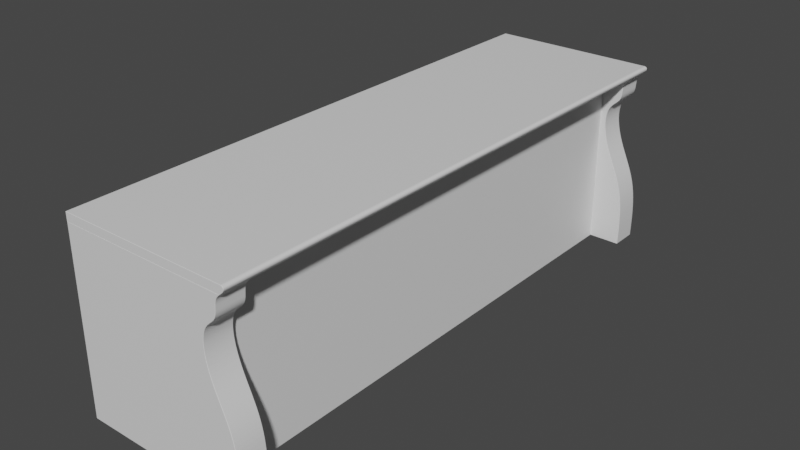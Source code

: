 # Source: cashierdeskER.blend  (saved by Blender 2.90.8; exported with 4.5.12 LTS)
import bpy
from mathutils import Matrix  # noqa: F401  (used for matrix-valued properties, if any)

bpy.ops.wm.read_factory_settings(use_empty=True)
scene = bpy.context.scene
scene.name = 'Scene'

# ---- collections
col_collection = bpy.data.collections.new('Collection'); scene.collection.children.link(col_collection)

# ---- materials (node trees are filled in below, after node groups)
mat_sidewood = bpy.data.materials.new('SideWood')
mat_sidewood.use_transparent_shadow = False
mat_tapletop = bpy.data.materials.new('TapleTop')
mat_tapletop.use_transparent_shadow = False
mat_frontwood = bpy.data.materials.new('FrontWood')
mat_frontwood.use_transparent_shadow = False

# ---- material node trees
mat_sidewood.use_nodes = True; mat_sidewood.node_tree.nodes.clear()
_N = mat_sidewood.node_tree.nodes; _L = mat_sidewood.node_tree.links
n0 = _N.new('ShaderNodeBsdfPrincipled'); n0.name = 'Principled BSDF'; n0.location = (10, 300)
n0.distribution = 'GGX'
n0.subsurface_method = 'BURLEY'
n0.inputs[3].default_value = 1.45
n0.inputs[27].default_value = (0.0, 0.0, 0.0, 1.0)
n0.inputs[28].default_value = 1.0
n1 = _N.new('ShaderNodeOutputMaterial'); n1.name = 'Material Output'; n1.location = (300, 300)
_L.new(n0.outputs[0], n1.inputs[0])
n1.is_active_output = True
mat_tapletop.use_nodes = True; mat_tapletop.node_tree.nodes.clear()
_N = mat_tapletop.node_tree.nodes; _L = mat_tapletop.node_tree.links
n0 = _N.new('ShaderNodeBsdfPrincipled'); n0.name = 'Principled BSDF'; n0.location = (10, 300)
n0.distribution = 'GGX'
n0.subsurface_method = 'BURLEY'
n0.inputs[3].default_value = 1.45
n0.inputs[27].default_value = (0.0, 0.0, 0.0, 1.0)
n0.inputs[28].default_value = 1.0
n1 = _N.new('ShaderNodeOutputMaterial'); n1.name = 'Material Output'; n1.location = (300, 300)
_L.new(n0.outputs[0], n1.inputs[0])
n1.is_active_output = True
mat_frontwood.use_nodes = True; mat_frontwood.node_tree.nodes.clear()
_N = mat_frontwood.node_tree.nodes; _L = mat_frontwood.node_tree.links
n0 = _N.new('ShaderNodeBsdfPrincipled'); n0.name = 'Principled BSDF'; n0.location = (10, 300)
n0.distribution = 'GGX'
n0.subsurface_method = 'BURLEY'
n0.inputs[3].default_value = 1.45
n0.inputs[27].default_value = (0.0, 0.0, 0.0, 1.0)
n0.inputs[28].default_value = 1.0
n1 = _N.new('ShaderNodeOutputMaterial'); n1.name = 'Material Output'; n1.location = (300, 300)
_L.new(n0.outputs[0], n1.inputs[0])
n1.is_active_output = True

# ---- world
world_world = bpy.data.worlds.new('World'); scene.world = world_world
world_world.use_nodes = True; world_world.node_tree.nodes.clear()
_N = world_world.node_tree.nodes; _L = world_world.node_tree.links
n0 = _N.new('ShaderNodeOutputWorld'); n0.name = 'World Output'; n0.location = (300, 300)
n1 = _N.new('ShaderNodeBackground'); n1.name = 'Background'; n1.location = (10, 300)
n1.inputs[0].default_value = (0.05088, 0.05088, 0.05088, 1.0)
_L.new(n1.outputs[0], n0.inputs[0])
n0.is_active_output = True
world_world.color = (0.05088, 0.05088, 0.05088)
world_world.use_sun_shadow = False
world_world.sun_shadow_jitter_overblur = 0.0

# ---- meshes
me_nurbspath_001 = bpy.data.meshes.new('NurbsPath.001')
me_nurbspath_001.from_pydata([(0.3011, 0.9706, 0.3171), (0.2994, 0.9706, 0.3155), (0.2977, 0.9706, 0.314), (0.296, 0.9706, 0.3124), (0.2945, 0.9706, 0.3107), (0.293, 0.9706, 0.3091), (0.2916, 0.9706, 0.3074), (0.2903, 0.9706, 0.3057), (0.2891, 0.9706, 0.3039), (0.288, 0.9706, 0.3021), (0.287, 0.9706, 0.3002), (0.2861, 0.9706, 0.2983), (0.2853, 0.9706, 0.2963), (0.2847, 0.9706, 0.2943), (0.2841, 0.9706, 0.2922), (0.2836, 0.9706, 0.2901), (0.2832, 0.9706, 0.288), (0.2828, 0.9706, 0.2857), (0.2825, 0.9706, 0.2835), (0.2823, 0.9706, 0.2812), (0.2821, 0.9706, 0.2788), (0.2819, 0.9706, 0.2764), (0.2817, 0.9706, 0.274), (0.2815, 0.9706, 0.2715), (0.2813, 0.9706, 0.269), (0.2811, 0.9706, 0.2665), (0.2809, 0.9706, 0.264), (0.2806, 0.9706, 0.2615), (0.2802, 0.9706, 0.259), (0.2798, 0.9706, 0.2565), (0.2792, 0.9706, 0.2541), (0.2785, 0.9706, 0.2516), (0.2777, 0.9706, 0.2492), (0.2768, 0.9706, 0.2469), (0.2757, 0.9706, 0.2446), (0.2745, 0.9706, 0.2424), (0.273, 0.9706, 0.2402), (0.2715, 0.9706, 0.2381), (0.2697, 0.9706, 0.236), (0.2679, 0.9706, 0.234), (0.2658, 0.9706, 0.2319), (0.2637, 0.9706, 0.2299), (0.2614, 0.9706, 0.2278), (0.259, 0.9706, 0.2257), (0.2565, 0.9706, 0.2235), (0.254, 0.9706, 0.2212), (0.2514, 0.9706, 0.2188), (0.2488, 0.9706, 0.2162), (0.2463, 0.9706, 0.2134), (0.2438, 0.9706, 0.2104), (0.2414, 0.9706, 0.2071), (0.2391, 0.9706, 0.2035), (0.2369, 0.9706, 0.1996), (0.2349, 0.9706, 0.1953), (0.2331, 0.9706, 0.1907), (0.2315, 0.9706, 0.1857), (0.2302, 0.9706, 0.1803), (0.2291, 0.9706, 0.1745), (0.2282, 0.9706, 0.1684), (0.2276, 0.9706, 0.1619), (0.2273, 0.9706, 0.1551), (0.2273, 0.9706, 0.1479), (0.2276, 0.9706, 0.1404), (0.2282, 0.9706, 0.1326), (0.2291, 0.9706, 0.1246), (0.2304, 0.9706, 0.1163), (0.2319, 0.9706, 0.1078), (0.2338, 0.9706, 0.09919), (0.2359, 0.9706, 0.09043), (0.2384, 0.9706, 0.08155), (0.2411, 0.9706, 0.07257), (0.2442, 0.9706, 0.06351), (0.2474, 0.9706, 0.05438), (0.2509, 0.9706, 0.04519), (0.2546, 0.9706, 0.03593), (0.2585, 0.9706, 0.0266), (0.2626, 0.9706, 0.01721), (0.2668, 0.9706, 0.007731), (0.271, 0.9706, -0.001841), (0.2753, 0.9706, -0.01153), (0.2796, 0.9706, -0.02135), (0.2839, 0.9706, -0.03133), (0.2881, 0.9706, -0.0415), (0.2922, 0.9706, -0.0519), (0.2961, 0.9706, -0.06259), (0.2998, 0.9706, -0.07362), (0.3032, 0.9706, -0.08509), (0.3064, 0.9706, -0.09707), (0.3093, 0.9706, -0.1097), (0.3119, 0.9706, -0.123), (0.3141, 0.9706, -0.1373), (0.3159, 0.9706, -0.1525), (0.3174, 0.9706, -0.1689), (0.3185, 0.9706, -0.1867), (0.3192, 0.9706, -0.2061), (0.3196, 0.9706, -0.2272), (0.3195, 0.9706, -0.2502), (0.3191, 0.9706, -0.2754), (0.3183, 0.9706, -0.303), (0.3019, 0.8755, 0.3186), (0.3011, 0.8755, 0.3171), (0.2994, 0.8755, 0.3155), (0.2977, 0.8755, 0.314), (0.296, 0.8755, 0.3124), (0.2945, 0.8755, 0.3107), (0.293, 0.8755, 0.3091), (0.2916, 0.8755, 0.3074), (0.2903, 0.8755, 0.3057), (0.2891, 0.8755, 0.3039), (0.288, 0.8755, 0.3021), (0.287, 0.8755, 0.3002), (0.2861, 0.8755, 0.2983), (0.2853, 0.8755, 0.2963), (0.2847, 0.8755, 0.2943), (0.2841, 0.8755, 0.2922), (0.2836, 0.8755, 0.2901), (0.2832, 0.8755, 0.288), (0.2828, 0.8755, 0.2857), (0.2825, 0.8755, 0.2835), (0.2823, 0.8755, 0.2812), (0.2821, 0.8755, 0.2788), (0.2819, 0.8755, 0.2764), (0.2817, 0.8755, 0.274), (0.2815, 0.8755, 0.2715), (0.2813, 0.8755, 0.269), (0.2811, 0.8755, 0.2665), (0.2809, 0.8755, 0.264), (0.2806, 0.8755, 0.2615), (0.2802, 0.8755, 0.259), (0.2798, 0.8755, 0.2565), (0.2792, 0.8755, 0.2541), (0.2785, 0.8755, 0.2516), (0.2777, 0.8755, 0.2492), (0.2768, 0.8755, 0.2469), (0.2757, 0.8755, 0.2446), (0.2745, 0.8755, 0.2424), (0.273, 0.8755, 0.2402), (0.2715, 0.8755, 0.2381), (0.2697, 0.8755, 0.236), (0.2679, 0.8755, 0.234), (0.2658, 0.8755, 0.2319), (0.2637, 0.8755, 0.2299), (0.2614, 0.8755, 0.2278), (0.259, 0.8755, 0.2257), (0.2565, 0.8755, 0.2235), (0.254, 0.8755, 0.2212), (0.2514, 0.8755, 0.2188), (0.2488, 0.8755, 0.2162), (0.2463, 0.8755, 0.2134), (0.2438, 0.8755, 0.2104), (0.2414, 0.8755, 0.2071), (0.2391, 0.8755, 0.2035), (0.2369, 0.8755, 0.1996), (0.2349, 0.8755, 0.1953), (0.2331, 0.8755, 0.1907), (0.2315, 0.8755, 0.1857), (0.2302, 0.8755, 0.1803), (0.2291, 0.8755, 0.1745), (0.2282, 0.8755, 0.1684), (0.2276, 0.8755, 0.1619), (0.2273, 0.8755, 0.1551), (0.2273, 0.8755, 0.1479), (0.2276, 0.8755, 0.1404), (0.2282, 0.8755, 0.1326), (0.2291, 0.8755, 0.1246), (0.2304, 0.8755, 0.1163), (0.2319, 0.8755, 0.1078), (0.2338, 0.8755, 0.09919), (0.2359, 0.8755, 0.09043), (0.2384, 0.8755, 0.08155), (0.2411, 0.8755, 0.07257), (0.2442, 0.8755, 0.06351), (0.2474, 0.8755, 0.05438), (0.2509, 0.8755, 0.04519), (0.2546, 0.8755, 0.03593), (0.2585, 0.8755, 0.0266), (0.2626, 0.8755, 0.01721), (0.2668, 0.8755, 0.007731), (0.271, 0.8755, -0.001841), (0.2753, 0.8755, -0.01153), (0.2796, 0.8755, -0.02135), (0.2839, 0.8755, -0.03133), (0.2881, 0.8755, -0.0415), (0.2922, 0.8755, -0.0519), (0.2961, 0.8755, -0.06259), (0.2998, 0.8755, -0.07362), (0.3032, 0.8755, -0.08509), (0.3064, 0.8755, -0.09707), (0.3093, 0.8755, -0.1097), (0.3119, 0.8755, -0.123), (0.3141, 0.8755, -0.1373), (0.3159, 0.8755, -0.1525), (0.3174, 0.8755, -0.1689), (0.3185, 0.8755, -0.1867), (0.3192, 0.8755, -0.2061), (0.3196, 0.8755, -0.2272), (0.3195, 0.8755, -0.2502), (0.3191, 0.8755, -0.2754), (0.3183, 0.8755, -0.303), (-0.2753, 0.9706, -0.303), (0.2986, 0.8755, 0.3171), (0.3011, -0.9706, 0.3171), (0.2994, -0.9706, 0.3155), (0.2977, -0.9706, 0.314), (0.296, -0.9706, 0.3124), (0.2945, -0.9706, 0.3107), (0.293, -0.9706, 0.3091), (0.2916, -0.9706, 0.3074), (0.2903, -0.9706, 0.3057), (0.2891, -0.9706, 0.3039), (0.288, -0.9706, 0.3021), (0.287, -0.9706, 0.3002), (0.2861, -0.9706, 0.2983), (0.2853, -0.9706, 0.2963), (0.2847, -0.9706, 0.2943), (0.2841, -0.9706, 0.2922), (0.2836, -0.9706, 0.2901), (0.2832, -0.9706, 0.288), (0.2828, -0.9706, 0.2857), (0.2825, -0.9706, 0.2835), (0.2823, -0.9706, 0.2812), (0.2821, -0.9706, 0.2788), (0.2819, -0.9706, 0.2764), (0.2817, -0.9706, 0.274), (0.2815, -0.9706, 0.2715), (0.2813, -0.9706, 0.269), (0.2811, -0.9706, 0.2665), (0.2809, -0.9706, 0.264), (0.2806, -0.9706, 0.2615), (0.2802, -0.9706, 0.259), (0.2798, -0.9706, 0.2565), (0.2792, -0.9706, 0.2541), (0.2785, -0.9706, 0.2516), (0.2777, -0.9706, 0.2492), (0.2768, -0.9706, 0.2469), (0.2757, -0.9706, 0.2446), (0.2745, -0.9706, 0.2424), (0.273, -0.9706, 0.2402), (0.2715, -0.9706, 0.2381), (0.2697, -0.9706, 0.236), (0.2679, -0.9706, 0.234), (0.2658, -0.9706, 0.2319), (0.2637, -0.9706, 0.2299), (0.2614, -0.9706, 0.2278), (0.259, -0.9706, 0.2257), (0.2565, -0.9706, 0.2235), (0.254, -0.9706, 0.2212), (0.2514, -0.9706, 0.2188), (0.2488, -0.9706, 0.2162), (0.2463, -0.9706, 0.2134), (0.2438, -0.9706, 0.2104), (0.2414, -0.9706, 0.2071), (0.2391, -0.9706, 0.2035), (0.2369, -0.9706, 0.1996), (0.2349, -0.9706, 0.1953), (0.2331, -0.9706, 0.1907), (0.2315, -0.9706, 0.1857), (0.2302, -0.9706, 0.1803), (0.2291, -0.9706, 0.1745), (0.2282, -0.9706, 0.1684), (0.2276, -0.9706, 0.1619), (0.2273, -0.9706, 0.1551), (0.2273, -0.9706, 0.1479), (0.2276, -0.9706, 0.1404), (0.2282, -0.9706, 0.1326), (0.2291, -0.9706, 0.1246), (0.2304, -0.9706, 0.1163), (0.2319, -0.9706, 0.1078), (0.2338, -0.9706, 0.09919), (0.2359, -0.9706, 0.09043), (0.2384, -0.9706, 0.08155), (0.2411, -0.9706, 0.07257), (0.2442, -0.9706, 0.06351), (0.2474, -0.9706, 0.05438), (0.2509, -0.9706, 0.04519), (0.2546, -0.9706, 0.03593), (0.2585, -0.9706, 0.0266), (0.2626, -0.9706, 0.01721), (0.2668, -0.9706, 0.007731), (0.271, -0.9706, -0.001841), (0.2753, -0.9706, -0.01153), (0.2796, -0.9706, -0.02135), (0.2839, -0.9706, -0.03133), (0.2881, -0.9706, -0.0415), (0.2922, -0.9706, -0.0519), (0.2961, -0.9706, -0.06259), (0.2998, -0.9706, -0.07362), (0.3032, -0.9706, -0.08509), (0.3064, -0.9706, -0.09707), (0.3093, -0.9706, -0.1097), (0.3119, -0.9706, -0.123), (0.3141, -0.9706, -0.1373), (0.3159, -0.9706, -0.1525), (0.3174, -0.9706, -0.1689), (0.3185, -0.9706, -0.1867), (0.3192, -0.9706, -0.2061), (0.3196, -0.9706, -0.2272), (0.3195, -0.9706, -0.2502), (0.3191, -0.9706, -0.2754), (0.3183, -0.9706, -0.303), (0.3019, -0.8755, 0.3186), (0.3011, -0.8755, 0.3171), (0.2994, -0.8755, 0.3155), (0.2977, -0.8755, 0.314), (0.296, -0.8755, 0.3124), (0.2945, -0.8755, 0.3107), (0.293, -0.8755, 0.3091), (0.2916, -0.8755, 0.3074), (0.2903, -0.8755, 0.3057), (0.2891, -0.8755, 0.3039), (0.288, -0.8755, 0.3021), (0.287, -0.8755, 0.3002), (0.2861, -0.8755, 0.2983), (0.2853, -0.8755, 0.2963), (0.2847, -0.8755, 0.2943), (0.2841, -0.8755, 0.2922), (0.2836, -0.8755, 0.2901), (0.2832, -0.8755, 0.288), (0.2828, -0.8755, 0.2857), (0.2825, -0.8755, 0.2835), (0.2823, -0.8755, 0.2812), (0.2821, -0.8755, 0.2788), (0.2819, -0.8755, 0.2764), (0.2817, -0.8755, 0.274), (0.2815, -0.8755, 0.2715), (0.2813, -0.8755, 0.269), (0.2811, -0.8755, 0.2665), (0.2809, -0.8755, 0.264), (0.2806, -0.8755, 0.2615), (0.2802, -0.8755, 0.259), (0.2798, -0.8755, 0.2565), (0.2792, -0.8755, 0.2541), (0.2785, -0.8755, 0.2516), (0.2777, -0.8755, 0.2492), (0.2768, -0.8755, 0.2469), (0.2757, -0.8755, 0.2446), (0.2745, -0.8755, 0.2424), (0.273, -0.8755, 0.2402), (0.2715, -0.8755, 0.2381), (0.2697, -0.8755, 0.236), (0.2679, -0.8755, 0.234), (0.2658, -0.8755, 0.2319), (0.2637, -0.8755, 0.2299), (0.2614, -0.8755, 0.2278), (0.259, -0.8755, 0.2257), (0.2565, -0.8755, 0.2235), (0.254, -0.8755, 0.2212), (0.2514, -0.8755, 0.2188), (0.2488, -0.8755, 0.2162), (0.2463, -0.8755, 0.2134), (0.2438, -0.8755, 0.2104), (0.2414, -0.8755, 0.2071), (0.2391, -0.8755, 0.2035), (0.2369, -0.8755, 0.1996), (0.2349, -0.8755, 0.1953), (0.2331, -0.8755, 0.1907), (0.2315, -0.8755, 0.1857), (0.2302, -0.8755, 0.1803), (0.2291, -0.8755, 0.1745), (0.2282, -0.8755, 0.1684), (0.2276, -0.8755, 0.1619), (0.2273, -0.8755, 0.1551), (0.2273, -0.8755, 0.1479), (0.2276, -0.8755, 0.1404), (0.2282, -0.8755, 0.1326), (0.2291, -0.8755, 0.1246), (0.2304, -0.8755, 0.1163), (0.2319, -0.8755, 0.1078), (0.2338, -0.8755, 0.09919), (0.2359, -0.8755, 0.09043), (0.2384, -0.8755, 0.08155), (0.2411, -0.8755, 0.07257), (0.2442, -0.8755, 0.06351), (0.2474, -0.8755, 0.05438), (0.2509, -0.8755, 0.04519), (0.2546, -0.8755, 0.03593), (0.2585, -0.8755, 0.0266), (0.2626, -0.8755, 0.01721), (0.2668, -0.8755, 0.007731), (0.271, -0.8755, -0.001841), (0.2753, -0.8755, -0.01153), (0.2796, -0.8755, -0.02135), (0.2839, -0.8755, -0.03133), (0.2881, -0.8755, -0.0415), (0.2922, -0.8755, -0.0519), (0.2961, -0.8755, -0.06259), (0.2998, -0.8755, -0.07362), (0.3032, -0.8755, -0.08509), (0.3064, -0.8755, -0.09707), (0.3093, -0.8755, -0.1097), (0.3119, -0.8755, -0.123), (0.3141, -0.8755, -0.1373), (0.3159, -0.8755, -0.1525), (0.3174, -0.8755, -0.1689), (0.3185, -0.8755, -0.1867), (0.3192, -0.8755, -0.2061), (0.3196, -0.8755, -0.2272), (0.3195, -0.8755, -0.2502), (0.3191, -0.8755, -0.2754), (0.3183, -0.8755, -0.303), (-0.2753, -0.9706, -0.303), (0.2986, -0.8755, 0.3171), (-0.2739, 0.9706, 0.3171), (-0.2739, -0.9706, 0.3171), (-0.2739, -0.8755, 0.3171), (-0.2753, -0.8755, -0.303), (-0.2753, 0.8755, -0.303), (-0.2739, 0.8755, 0.3171)], [], [(57, 157, 158, 58), (6, 106, 107, 7), (58, 158, 159, 59), (7, 107, 108, 8), (59, 159, 160, 60), (8, 108, 109, 9), (60, 160, 161, 61), (9, 109, 110, 10), (61, 161, 162, 62), (10, 110, 111, 11), (62, 162, 163, 63), (11, 111, 112, 12), (63, 163, 164, 64), (12, 112, 113, 13), (64, 164, 165, 65), (13, 113, 114, 14), (65, 165, 166, 66), (14, 114, 115, 15), (66, 166, 167, 67), (15, 115, 116, 16), (67, 167, 168, 68), (16, 116, 117, 17), (68, 168, 169, 69), (17, 117, 118, 18), (69, 169, 170, 70), (18, 118, 119, 19), (70, 170, 171, 71), (19, 119, 120, 20), (71, 171, 172, 72), (20, 120, 121, 21), (72, 172, 173, 73), (21, 121, 122, 22), (73, 173, 174, 74), (22, 122, 123, 23), (74, 174, 175, 75), (23, 123, 124, 24), (75, 175, 176, 76), (24, 124, 125, 25), (76, 176, 177, 77), (25, 125, 126, 26), (77, 177, 178, 78), (26, 126, 127, 27), (78, 178, 179, 79), (27, 127, 128, 28), (79, 179, 180, 80), (28, 128, 129, 29), (80, 180, 181, 81), (29, 129, 130, 30), (81, 181, 182, 82), (30, 130, 131, 31), (82, 182, 183, 83), (31, 131, 132, 32), (83, 183, 184, 84), (32, 132, 133, 33), (84, 184, 185, 85), (33, 133, 134, 34), (85, 185, 186, 86), (34, 134, 135, 35), (86, 186, 187, 87), (35, 135, 136, 36), (87, 187, 188, 88), (36, 136, 137, 37), (88, 188, 189, 89), (37, 137, 138, 38), (89, 189, 190, 90), (38, 138, 139, 39), (90, 190, 191, 91), (39, 139, 140, 40), (91, 191, 192, 92), (40, 140, 141, 41), (92, 192, 193, 93), (41, 141, 142, 42), (93, 193, 194, 94), (42, 142, 143, 43), (94, 194, 195, 95), (43, 143, 144, 44), (95, 195, 196, 96), (44, 144, 145, 45), (96, 196, 197, 97), (45, 145, 146, 46), (97, 197, 198, 98), (46, 146, 147, 47), (47, 147, 148, 48), (48, 148, 149, 49), (49, 149, 150, 50), (50, 150, 151, 51), (51, 151, 152, 52), (0, 100, 101, 1), (52, 152, 153, 53), (1, 101, 102, 2), (53, 153, 154, 54), (2, 102, 103, 3), (54, 154, 155, 55), (3, 103, 104, 4), (55, 155, 156, 56), (4, 104, 105, 5), (56, 156, 157, 57), (5, 105, 106, 6), (406, 198, 197, 196, 195, 194, 193, 192, 191, 190, 189, 188, 187, 186, 185, 184, 183, 182, 181, 180, 179, 178, 177, 176, 175, 174, 173, 172, 171, 170, 169, 168, 167, 166, 165, 164, 163, 162, 161, 160, 159, 158, 157, 156, 155, 154, 153, 152, 151, 150, 149, 148, 147, 146, 145, 144, 143, 142, 141, 140, 139, 138, 137, 136, 135, 134, 133, 132, 131, 130, 129, 128, 127, 126, 125, 124, 123, 122, 121, 120, 119, 118, 117, 116, 115, 114, 113, 112, 111, 110, 109, 108, 107, 106, 105, 104, 103, 102, 101, 100, 407), (100, 99, 200), (199, 402, 0, 1, 2, 3, 4, 5, 6, 7, 8, 9, 10, 11, 12, 13, 14, 15, 16, 17, 18, 19, 20, 21, 22, 23, 24, 25, 26, 27, 28, 29, 30, 31, 32, 33, 34, 35, 36, 37, 38, 39, 40, 41, 42, 43, 44, 45, 46, 47, 48, 49, 50, 51, 52, 53, 54, 55, 56, 57, 58, 59, 60, 61, 62, 63, 64, 65, 66, 67, 68, 69, 70, 71, 72, 73, 74, 75, 76, 77, 78, 79, 80, 81, 82, 83, 84, 85, 86, 87, 88, 89, 90, 91, 92, 93, 94, 95, 96, 97, 98), (258, 259, 359, 358), (207, 208, 308, 307), (259, 260, 360, 359), (208, 209, 309, 308), (260, 261, 361, 360), (209, 210, 310, 309), (261, 262, 362, 361), (210, 211, 311, 310), (262, 263, 363, 362), (211, 212, 312, 311), (263, 264, 364, 363), (212, 213, 313, 312), (264, 265, 365, 364), (213, 214, 314, 313), (265, 266, 366, 365), (214, 215, 315, 314), (266, 267, 367, 366), (215, 216, 316, 315), (267, 268, 368, 367), (216, 217, 317, 316), (268, 269, 369, 368), (217, 218, 318, 317), (269, 270, 370, 369), (218, 219, 319, 318), (270, 271, 371, 370), (219, 220, 320, 319), (271, 272, 372, 371), (220, 221, 321, 320), (272, 273, 373, 372), (221, 222, 322, 321), (273, 274, 374, 373), (222, 223, 323, 322), (274, 275, 375, 374), (223, 224, 324, 323), (275, 276, 376, 375), (224, 225, 325, 324), (276, 277, 377, 376), (225, 226, 326, 325), (277, 278, 378, 377), (226, 227, 327, 326), (278, 279, 379, 378), (227, 228, 328, 327), (279, 280, 380, 379), (228, 229, 329, 328), (280, 281, 381, 380), (229, 230, 330, 329), (281, 282, 382, 381), (230, 231, 331, 330), (282, 283, 383, 382), (231, 232, 332, 331), (283, 284, 384, 383), (232, 233, 333, 332), (284, 285, 385, 384), (233, 234, 334, 333), (285, 286, 386, 385), (234, 235, 335, 334), (286, 287, 387, 386), (235, 236, 336, 335), (287, 288, 388, 387), (236, 237, 337, 336), (288, 289, 389, 388), (237, 238, 338, 337), (289, 290, 390, 389), (238, 239, 339, 338), (290, 291, 391, 390), (239, 240, 340, 339), (291, 292, 392, 391), (240, 241, 341, 340), (292, 293, 393, 392), (241, 242, 342, 341), (293, 294, 394, 393), (242, 243, 343, 342), (294, 295, 395, 394), (243, 244, 344, 343), (295, 296, 396, 395), (244, 245, 345, 344), (296, 297, 397, 396), (245, 246, 346, 345), (297, 298, 398, 397), (246, 247, 347, 346), (298, 299, 399, 398), (247, 248, 348, 347), (248, 249, 349, 348), (249, 250, 350, 349), (250, 251, 351, 350), (251, 252, 352, 351), (252, 253, 353, 352), (201, 202, 302, 301), (253, 254, 354, 353), (202, 203, 303, 302), (254, 255, 355, 354), (203, 204, 304, 303), (255, 256, 356, 355), (204, 205, 305, 304), (256, 257, 357, 356), (205, 206, 306, 305), (257, 258, 358, 357), (206, 207, 307, 306), (406, 199, 98, 198), (301, 401, 300), (201, 403, 400, 299, 298, 297, 296, 295, 294, 293, 292, 291, 290, 289, 288, 287, 286, 285, 284, 283, 282, 281, 280, 279, 278, 277, 276, 275, 274, 273, 272, 271, 270, 269, 268, 267, 266, 265, 264, 263, 262, 261, 260, 259, 258, 257, 256, 255, 254, 253, 252, 251, 250, 249, 248, 247, 246, 245, 244, 243, 242, 241, 240, 239, 238, 237, 236, 235, 234, 233, 232, 231, 230, 229, 228, 227, 226, 225, 224, 223, 222, 221, 220, 219, 218, 217, 216, 215, 214, 213, 212, 211, 210, 209, 208, 207, 206, 205, 204, 203, 202), (406, 407, 402, 199), (400, 403, 404, 405), (299, 400, 405, 399), (405, 404, 301, 302, 303, 304, 305, 306, 307, 308, 309, 310, 311, 312, 313, 314, 315, 316, 317, 318, 319, 320, 321, 322, 323, 324, 325, 326, 327, 328, 329, 330, 331, 332, 333, 334, 335, 336, 337, 338, 339, 340, 341, 342, 343, 344, 345, 346, 347, 348, 349, 350, 351, 352, 353, 354, 355, 356, 357, 358, 359, 360, 361, 362, 363, 364, 365, 366, 367, 368, 369, 370, 371, 372, 373, 374, 375, 376, 377, 378, 379, 380, 381, 382, 383, 384, 385, 386, 387, 388, 389, 390, 391, 392, 393, 394, 395, 396, 397, 398, 399), (301, 404, 403, 201), (100, 0, 402, 407)])
_uv = me_nurbspath_001.uv_layers.new(name='UVMap')
_uv.uv.foreach_set('vector', [0.871, 0.4669, 0.8065, 0.4669, 0.8065, 0.4631, 0.871, 0.4631, 0.871, 0.5659, 0.8065, 0.5659, 0.8065, 0.5644, 0.871, 0.5644, 0.871, 0.4631, 0.8065, 0.4631, 0.8065, 0.4593, 0.871, 0.4593, 0.871, 0.5644, 0.8065, 0.5644, 0.8065, 0.563, 0.871, 0.563, 0.871, 0.4593, 0.8065, 0.4593, 0.8065, 0.4553, 0.871, 0.4553, 0.871, 0.563, 0.8065, 0.563, 0.8065, 0.5615, 0.871, 0.5615, 0.871, 0.4553, 0.8065, 0.4553, 0.8065, 0.4513, 0.871, 0.4513, 0.871, 0.5615, 0.8065, 0.5615, 0.8065, 0.5601, 0.871, 0.5601, 0.871, 0.4513, 0.8065, 0.4513, 0.8065, 0.4473, 0.871, 0.4473, 0.871, 0.5601, 0.8065, 0.5601, 0.8065, 0.5587, 0.871, 0.5587, 0.871, 0.4473, 0.8065, 0.4473, 0.8065, 0.4431, 0.871, 0.4431, 0.871, 0.5587, 0.8065, 0.5587, 0.8065, 0.5573, 0.871, 0.5573, 0.871, 0.4431, 0.8065, 0.4431, 0.8065, 0.439, 0.871, 0.439, 0.871, 0.5573, 0.8065, 0.5573, 0.8065, 0.5559, 0.871, 0.5559, 0.871, 0.439, 0.8065, 0.439, 0.8065, 0.4349, 0.871, 0.4349, 0.871, 0.5559, 0.8065, 0.5559, 0.8065, 0.5545, 0.871, 0.5545, 0.871, 0.4349, 0.8065, 0.4349, 0.8065, 0.4308, 0.871, 0.4308, 0.871, 0.5545, 0.8065, 0.5545, 0.8065, 0.5531, 0.871, 0.5531, 0.871, 0.4308, 0.8065, 0.4308, 0.8065, 0.4267, 0.871, 0.4267, 0.871, 0.5531, 0.8065, 0.5531, 0.8065, 0.5517, 0.871, 0.5517, 0.871, 0.4267, 0.8065, 0.4267, 0.8065, 0.4226, 0.871, 0.4226, 0.871, 0.5517, 0.8065, 0.5517, 0.8065, 0.5503, 0.871, 0.5503, 0.871, 0.4226, 0.8065, 0.4226, 0.8065, 0.4187, 0.871, 0.4187, 0.871, 0.5503, 0.8065, 0.5503, 0.8065, 0.549, 0.871, 0.549, 0.871, 0.4187, 0.8065, 0.4187, 0.8065, 0.4147, 0.871, 0.4147, 0.871, 0.549, 0.8065, 0.549, 0.8065, 0.5476, 0.871, 0.5476, 0.871, 0.4147, 0.8065, 0.4147, 0.8065, 0.4109, 0.871, 0.4109, 0.871, 0.5476, 0.8065, 0.5476, 0.8065, 0.5462, 0.871, 0.5462, 0.871, 0.4109, 0.8065, 0.4109, 0.8065, 0.4071, 0.871, 0.4071, 0.871, 0.5462, 0.8065, 0.5462, 0.8065, 0.5448, 0.871, 0.5448, 0.871, 0.4071, 0.8065, 0.4071, 0.8065, 0.4033, 0.871, 0.4033, 0.871, 0.5448, 0.8065, 0.5448, 0.8065, 0.5433, 0.871, 0.5433, 0.871, 0.4033, 0.8065, 0.4033, 0.8065, 0.3996, 0.871, 0.3996, 0.871, 0.5433, 0.8065, 0.5433, 0.8065, 0.5419, 0.871, 0.5419, 0.871, 0.3996, 0.8065, 0.3996, 0.8065, 0.396, 0.871, 0.396, 0.871, 0.5419, 0.8065, 0.5419, 0.8065, 0.5404, 0.871, 0.5404, 0.871, 0.396, 0.8065, 0.396, 0.8065, 0.3923, 0.871, 0.3923, 0.871, 0.5404, 0.8065, 0.5404, 0.8065, 0.539, 0.871, 0.539, 0.871, 0.3923, 0.8065, 0.3923, 0.8065, 0.3887, 0.871, 0.3887, 0.871, 0.539, 0.8065, 0.539, 0.8065, 0.5375, 0.871, 0.5375, 0.871, 0.3887, 0.8065, 0.3887, 0.8065, 0.385, 0.871, 0.385, 0.871, 0.5375, 0.8065, 0.5375, 0.8065, 0.5359, 0.871, 0.5359, 0.871, 0.385, 0.8065, 0.385, 0.8065, 0.3813, 0.871, 0.3813, 0.871, 0.5359, 0.8065, 0.5359, 0.8065, 0.5344, 0.871, 0.5344, 0.871, 0.3813, 0.8065, 0.3813, 0.8065, 0.3775, 0.871, 0.3775, 0.871, 0.5344, 0.8065, 0.5344, 0.8065, 0.5328, 0.871, 0.5328, 0.871, 0.3775, 0.8065, 0.3775, 0.8065, 0.3737, 0.871, 0.3737, 0.871, 0.5328, 0.8065, 0.5328, 0.8065, 0.5312, 0.871, 0.5312, 0.871, 0.3737, 0.8065, 0.3737, 0.8065, 0.3696, 0.871, 0.3696, 0.871, 0.5312, 0.8065, 0.5312, 0.8065, 0.5296, 0.871, 0.5296, 0.871, 0.3696, 0.8065, 0.3696, 0.8065, 0.3654, 0.871, 0.3654, 0.871, 0.5296, 0.8065, 0.5296, 0.8065, 0.528, 0.871, 0.528, 0.871, 0.3654, 0.8065, 0.3654, 0.8065, 0.361, 0.871, 0.361, 0.871, 0.528, 0.8065, 0.528, 0.8065, 0.5263, 0.871, 0.5263, 0.871, 0.361, 0.8065, 0.361, 0.8065, 0.3563, 0.871, 0.3563, 0.871, 0.5263, 0.8065, 0.5263, 0.8065, 0.5246, 0.871, 0.5246, 0.871, 0.3563, 0.8065, 0.3563, 0.8065, 0.3513, 0.871, 0.3513, 0.871, 0.5246, 0.8065, 0.5246, 0.8065, 0.5228, 0.871, 0.5228, 0.871, 0.3513, 0.8065, 0.3513, 0.8065, 0.3459, 0.871, 0.3459, 0.871, 0.5228, 0.8065, 0.5228, 0.8065, 0.5211, 0.871, 0.5211, 0.871, 0.3459, 0.8065, 0.3459, 0.8065, 0.34, 0.871, 0.34, 0.871, 0.5211, 0.8065, 0.5211, 0.8065, 0.5193, 0.871, 0.5193, 0.871, 0.34, 0.8065, 0.34, 0.8065, 0.3335, 0.871, 0.3335, 0.871, 0.5193, 0.8065, 0.5193, 0.8065, 0.5174, 0.871, 0.5174, 0.871, 0.3335, 0.8065, 0.3335, 0.8065, 0.3264, 0.871, 0.3264, 0.871, 0.5174, 0.8065, 0.5174, 0.8065, 0.5155, 0.871, 0.5155, 0.871, 0.3264, 0.8065, 0.3264, 0.8065, 0.3187, 0.871, 0.3187, 0.871, 0.5155, 0.8065, 0.5155, 0.8065, 0.5136, 0.871, 0.5136, 0.871, 0.3187, 0.8065, 0.3187, 0.8065, 0.3101, 0.871, 0.3101, 0.871, 0.5136, 0.8065, 0.5136, 0.8065, 0.5116, 0.871, 0.5116, 0.871, 0.3101, 0.8065, 0.3101, 0.8065, 0.3006, 0.871, 0.3006, 0.871, 0.5116, 0.8065, 0.5116, 0.8065, 0.5095, 0.871, 0.5095, 0.871, 0.3006, 0.8065, 0.3006, 0.8065, 0.29, 0.871, 0.29, 0.871, 0.5095, 0.8065, 0.5095, 0.8065, 0.5074, 0.871, 0.5074, 0.871, 0.29, 0.8065, 0.29, 0.8065, 0.2784, 0.871, 0.2784, 0.871, 0.5074, 0.8065, 0.5074, 0.8065, 0.5052, 0.871, 0.5052, 0.871, 0.2784, 0.8065, 0.2784, 0.8065, 0.2655, 0.871, 0.2655, 0.871, 0.5052, 0.8065, 0.5052, 0.8065, 0.5029, 0.871, 0.5029, 0.871, 0.2655, 0.8065, 0.2655, 0.8065, 0.2513, 0.871, 0.2513, 0.871, 0.5029, 0.8065, 0.5029, 0.8065, 0.5005, 0.871, 0.5005, 0.871, 0.2513, 0.8065, 0.2513, 0.8065, 0.2355, 0.871, 0.2355, 0.871, 0.5005, 0.8065, 0.5005, 0.8065, 0.498, 0.871, 0.498, 0.871, 0.498, 0.8065, 0.498, 0.8065, 0.4955, 0.871, 0.4955, 0.871, 0.4955, 0.8065, 0.4955, 0.8065, 0.4928, 0.871, 0.4928, 0.871, 0.4928, 0.8065, 0.4928, 0.8065, 0.49, 0.871, 0.49, 0.871, 0.49, 0.8065, 0.49, 0.8065, 0.4871, 0.871, 0.4871, 0.871, 0.4871, 0.8065, 0.4871, 0.8065, 0.484, 0.871, 0.484, 0.871, 0.5751, 0.8065, 0.5751, 0.8065, 0.5736, 0.871, 0.5736, 0.871, 0.484, 0.8065, 0.484, 0.8065, 0.4808, 0.871, 0.4808, 0.871, 0.5736, 0.8065, 0.5736, 0.8065, 0.572, 0.871, 0.572, 0.871, 0.4808, 0.8065, 0.4808, 0.8065, 0.4775, 0.871, 0.4775, 0.871, 0.572, 0.8065, 0.572, 0.8065, 0.5705, 0.871, 0.5705, 0.871, 0.4775, 0.8065, 0.4775, 0.8065, 0.4741, 0.871, 0.4741, 0.871, 0.5705, 0.8065, 0.5705, 0.8065, 0.5689, 0.871, 0.5689, 0.871, 0.4741, 0.8065, 0.4741, 0.8065, 0.4706, 0.871, 0.4706, 0.871, 0.5689, 0.8065, 0.5689, 0.8065, 0.5674, 0.871, 0.5674, 0.871, 0.4706, 0.8065, 0.4706, 0.8065, 0.4669, 0.871, 0.4669, 0.871, 0.5674, 0.8065, 0.5674, 0.8065, 0.5659, 0.871, 0.5659, 0.8065, 0.8498, 0.4041, 0.8498, 0.4036, 0.8308, 0.4033, 0.8136, 0.4032, 0.7978, 0.4035, 0.7833, 0.4039, 0.7701, 0.4047, 0.7579, 0.4057, 0.7466, 0.407, 0.7362, 0.4085, 0.7264, 0.4102, 0.7173, 0.4121, 0.7087, 0.4143, 0.7004, 0.4166, 0.6926, 0.4191, 0.685, 0.4218, 0.6777, 0.4246, 0.6706, 0.4274, 0.6636, 0.4303, 0.6568, 0.4332, 0.65, 0.4361, 0.6434, 0.439, 0.6368, 0.4419, 0.6304, 0.4446, 0.6239, 0.4472, 0.6175, 0.4498, 0.6112, 0.4521, 0.6049, 0.4543, 0.5986, 0.4564, 0.5924, 0.4582, 0.5863, 0.4599, 0.5802, 0.4614, 0.5742, 0.4626, 0.5683, 0.4637, 0.5625, 0.4645, 0.5568, 0.4652, 0.5513, 0.4656, 0.5459, 0.4658, 0.5408, 0.4658, 0.5359, 0.4656, 0.5312, 0.4652, 0.5268, 0.4646, 0.5226, 0.4638, 0.5186, 0.4629, 0.5149, 0.4618, 0.5115, 0.4606, 0.5083, 0.4592, 0.5054, 0.4578, 0.5027, 0.4562, 0.5002, 0.4546, 0.498, 0.4529, 0.4959, 0.4512, 0.494, 0.4494, 0.4922, 0.4477, 0.4905, 0.446, 0.489, 0.4443, 0.4875, 0.4427, 0.486, 0.4411, 0.4846, 0.4397, 0.4832, 0.4383, 0.4818, 0.437, 0.4804, 0.4358, 0.479, 0.4348, 0.4775, 0.4338, 0.476, 0.433, 0.4745, 0.4322, 0.473, 0.4316, 0.4714, 0.431, 0.4697, 0.4306, 0.4681, 0.4302, 0.4664, 0.4299, 0.4647, 0.4297, 0.463, 0.4295, 0.4612, 0.4293, 0.4595, 0.4291, 0.4578, 0.429, 0.4561, 0.4289, 0.4544, 0.4288, 0.4528, 0.4287, 0.4511, 0.4285, 0.4495, 0.4283, 0.4479, 0.4281, 0.4464, 0.4279, 0.4448, 0.4276, 0.4433, 0.4273, 0.4419, 0.4269, 0.4405, 0.4264, 0.4391, 0.4259, 0.4378, 0.4253, 0.4364, 0.4246, 0.4352, 0.4239, 0.4339, 0.4231, 0.4327, 0.4222, 0.4315, 0.4213, 0.4304, 0.4202, 0.4292, 0.4192, 0.4281, 0.4181, 0.427, 0.4169, 0.4259, 0.4157, 0.4249, 0.8055, 0.4249, 0.0, 0.8507, 0.0007134, 0.8498, 0.0007134, 0.8523, 0.0, 0.4249, 0.0009705, 8.168e-08, 0.3907, 0.0, 0.3896, 0.001061, 0.3884, 0.002136, 0.3873, 0.003227, 0.3862, 0.004339, 0.3852, 0.005473, 0.3843, 0.006631, 0.3834, 0.007818, 0.3826, 0.009033, 0.3818, 0.01028, 0.3812, 0.01156, 0.3806, 0.01287, 0.38, 0.01421, 0.3796, 0.01559, 0.3792, 0.01701, 0.3788, 0.01846, 0.3786, 0.01995, 0.3783, 0.02147, 0.3781, 0.02303, 0.378, 0.02461, 0.3778, 0.02623, 0.3777, 0.02787, 0.3776, 0.02953, 0.3775, 0.03122, 0.3773, 0.03292, 0.3772, 0.03463, 0.377, 0.03635, 0.3768, 0.03807, 0.3766, 0.03978, 0.3763, 0.04149, 0.3759, 0.04318, 0.3754, 0.04484, 0.3749, 0.04647, 0.3743, 0.04807, 0.3735, 0.04963, 0.3727, 0.05115, 0.3717, 0.05264, 0.3706, 0.05409, 0.3695, 0.05552, 0.3682, 0.05693, 0.3668, 0.05833, 0.3653, 0.05973, 0.3638, 0.06115, 0.3622, 0.0626, 0.3605, 0.0641, 0.3588, 0.06566, 0.357, 0.06732, 0.3553, 0.06909, 0.3536, 0.07101, 0.3519, 0.07309, 0.3502, 0.07535, 0.3487, 0.07782, 0.3472, 0.08052, 0.3459, 0.08345, 0.3447, 0.08662, 0.3436, 0.09005, 0.3427, 0.09373, 0.3419, 0.09767, 0.3413, 0.1019, 0.3409, 0.1063, 0.3407, 0.111, 0.3407, 0.1159, 0.3409, 0.1211, 0.3413, 0.1264, 0.3419, 0.1319, 0.3428, 0.1376, 0.3438, 0.1434, 0.3451, 0.1493, 0.3466, 0.1553, 0.3482, 0.1614, 0.3501, 0.1675, 0.3521, 0.1737, 0.3543, 0.18, 0.3567, 0.1863, 0.3592, 0.1926, 0.3619, 0.199, 0.3646, 0.2055, 0.3674, 0.212, 0.3703, 0.2185, 0.3732, 0.2252, 0.3762, 0.2319, 0.3791, 0.2387, 0.3819, 0.2457, 0.3847, 0.2528, 0.3873, 0.2601, 0.3898, 0.2677, 0.3922, 0.2756, 0.3943, 0.2838, 0.3963, 0.2924, 0.398, 0.3016, 0.3995, 0.3113, 0.4008, 0.3218, 0.4018, 0.333, 0.4025, 0.3452, 0.403, 0.3585, 0.4032, 0.3729, 0.4032, 0.3887, 0.4029, 0.406, 0.4024, 0.4249, 0.871, 0.4669, 0.871, 0.4631, 0.9355, 0.4631, 0.9355, 0.4669, 0.871, 0.5659, 0.871, 0.5644, 0.9355, 0.5644, 0.9355, 0.5659, 0.871, 0.4631, 0.871, 0.4593, 0.9355, 0.4593, 0.9355, 0.4631, 0.871, 0.5644, 0.871, 0.563, 0.9355, 0.563, 0.9355, 0.5644, 0.871, 0.4593, 0.871, 0.4553, 0.9355, 0.4553, 0.9355, 0.4593, 0.871, 0.563, 0.871, 0.5615, 0.9355, 0.5615, 0.9355, 0.563, 0.871, 0.4553, 0.871, 0.4513, 0.9355, 0.4513, 0.9355, 0.4553, 0.871, 0.5615, 0.871, 0.5601, 0.9355, 0.5601, 0.9355, 0.5615, 0.871, 0.4513, 0.871, 0.4473, 0.9355, 0.4473, 0.9355, 0.4513, 0.871, 0.5601, 0.871, 0.5587, 0.9355, 0.5587, 0.9355, 0.5601, 0.871, 0.4473, 0.871, 0.4431, 0.9355, 0.4431, 0.9355, 0.4473, 0.871, 0.5587, 0.871, 0.5573, 0.9355, 0.5573, 0.9355, 0.5587, 0.871, 0.4431, 0.871, 0.439, 0.9355, 0.439, 0.9355, 0.4431, 0.871, 0.5573, 0.871, 0.5559, 0.9355, 0.5559, 0.9355, 0.5573, 0.871, 0.439, 0.871, 0.4349, 0.9355, 0.4349, 0.9355, 0.439, 0.871, 0.5559, 0.871, 0.5545, 0.9355, 0.5545, 0.9355, 0.5559, 0.871, 0.4349, 0.871, 0.4308, 0.9355, 0.4308, 0.9355, 0.4349, 0.871, 0.5545, 0.871, 0.5531, 0.9355, 0.5531, 0.9355, 0.5545, 0.871, 0.4308, 0.871, 0.4267, 0.9355, 0.4267, 0.9355, 0.4308, 0.871, 0.5531, 0.871, 0.5517, 0.9355, 0.5517, 0.9355, 0.5531, 0.871, 0.4267, 0.871, 0.4226, 0.9355, 0.4226, 0.9355, 0.4267, 0.871, 0.5517, 0.871, 0.5503, 0.9355, 0.5503, 0.9355, 0.5517, 0.871, 0.4226, 0.871, 0.4187, 0.9355, 0.4187, 0.9355, 0.4226, 0.871, 0.5503, 0.871, 0.549, 0.9355, 0.549, 0.9355, 0.5503, 0.871, 0.4187, 0.871, 0.4147, 0.9355, 0.4147, 0.9355, 0.4187, 0.871, 0.549, 0.871, 0.5476, 0.9355, 0.5476, 0.9355, 0.549, 0.871, 0.4147, 0.871, 0.4109, 0.9355, 0.4109, 0.9355, 0.4147, 0.871, 0.5476, 0.871, 0.5462, 0.9355, 0.5462, 0.9355, 0.5476, 0.871, 0.4109, 0.871, 0.4071, 0.9355, 0.4071, 0.9355, 0.4109, 0.871, 0.5462, 0.871, 0.5448, 0.9355, 0.5448, 0.9355, 0.5462, 0.871, 0.4071, 0.871, 0.4033, 0.9355, 0.4033, 0.9355, 0.4071, 0.871, 0.5448, 0.871, 0.5433, 0.9355, 0.5433, 0.9355, 0.5448, 0.871, 0.4033, 0.871, 0.3996, 0.9355, 0.3996, 0.9355, 0.4033, 0.871, 0.5433, 0.871, 0.5419, 0.9355, 0.5419, 0.9355, 0.5433, 0.871, 0.3996, 0.871, 0.396, 0.9355, 0.396, 0.9355, 0.3996, 0.871, 0.5419, 0.871, 0.5404, 0.9355, 0.5404, 0.9355, 0.5419, 0.871, 0.396, 0.871, 0.3923, 0.9355, 0.3923, 0.9355, 0.396, 0.871, 0.5404, 0.871, 0.539, 0.9355, 0.539, 0.9355, 0.5404, 0.871, 0.3923, 0.871, 0.3887, 0.9355, 0.3887, 0.9355, 0.3923, 0.871, 0.539, 0.871, 0.5375, 0.9355, 0.5375, 0.9355, 0.539, 0.871, 0.3887, 0.871, 0.385, 0.9355, 0.385, 0.9355, 0.3887, 0.871, 0.5375, 0.871, 0.5359, 0.9355, 0.5359, 0.9355, 0.5375, 0.871, 0.385, 0.871, 0.3813, 0.9355, 0.3813, 0.9355, 0.385, 0.871, 0.5359, 0.871, 0.5344, 0.9355, 0.5344, 0.9355, 0.5359, 0.871, 0.3813, 0.871, 0.3775, 0.9355, 0.3775, 0.9355, 0.3813, 0.871, 0.5344, 0.871, 0.5328, 0.9355, 0.5328, 0.9355, 0.5344, 0.871, 0.3775, 0.871, 0.3737, 0.9355, 0.3737, 0.9355, 0.3775, 0.871, 0.5328, 0.871, 0.5312, 0.9355, 0.5312, 0.9355, 0.5328, 0.871, 0.3737, 0.871, 0.3696, 0.9355, 0.3696, 0.9355, 0.3737, 0.871, 0.5312, 0.871, 0.5296, 0.9355, 0.5296, 0.9355, 0.5312, 0.871, 0.3696, 0.871, 0.3654, 0.9355, 0.3654, 0.9355, 0.3696, 0.871, 0.5296, 0.871, 0.528, 0.9355, 0.528, 0.9355, 0.5296, 0.871, 0.3654, 0.871, 0.361, 0.9355, 0.361, 0.9355, 0.3654, 0.871, 0.528, 0.871, 0.5263, 0.9355, 0.5263, 0.9355, 0.528, 0.871, 0.361, 0.871, 0.3563, 0.9355, 0.3563, 0.9355, 0.361, 0.871, 0.5263, 0.871, 0.5246, 0.9355, 0.5246, 0.9355, 0.5263, 0.871, 0.3563, 0.871, 0.3513, 0.9355, 0.3513, 0.9355, 0.3563, 0.871, 0.5246, 0.871, 0.5228, 0.9355, 0.5228, 0.9355, 0.5246, 0.871, 0.3513, 0.871, 0.3459, 0.9355, 0.3459, 0.9355, 0.3513, 0.871, 0.5228, 0.871, 0.5211, 0.9355, 0.5211, 0.9355, 0.5228, 0.871, 0.3459, 0.871, 0.34, 0.9355, 0.34, 0.9355, 0.3459, 0.871, 0.5211, 0.871, 0.5193, 0.9355, 0.5193, 0.9355, 0.5211, 0.871, 0.34, 0.871, 0.3335, 0.9355, 0.3335, 0.9355, 0.34, 0.871, 0.5193, 0.871, 0.5174, 0.9355, 0.5174, 0.9355, 0.5193, 0.871, 0.3335, 0.871, 0.3264, 0.9355, 0.3264, 0.9355, 0.3335, 0.871, 0.5174, 0.871, 0.5155, 0.9355, 0.5155, 0.9355, 0.5174, 0.871, 0.3264, 0.871, 0.3187, 0.9355, 0.3187, 0.9355, 0.3264, 0.871, 0.5155, 0.871, 0.5136, 0.9355, 0.5136, 0.9355, 0.5155, 0.871, 0.3187, 0.871, 0.3101, 0.9355, 0.3101, 0.9355, 0.3187, 0.871, 0.5136, 0.871, 0.5116, 0.9355, 0.5116, 0.9355, 0.5136, 0.871, 0.3101, 0.871, 0.3006, 0.9355, 0.3006, 0.9355, 0.3101, 0.871, 0.5116, 0.871, 0.5095, 0.9355, 0.5095, 0.9355, 0.5116, 0.871, 0.3006, 0.871, 0.29, 0.9355, 0.29, 0.9355, 0.3006, 0.871, 0.5095, 0.871, 0.5074, 0.9355, 0.5074, 0.9355, 0.5095, 0.871, 0.29, 0.871, 0.2784, 0.9355, 0.2784, 0.9355, 0.29, 0.871, 0.5074, 0.871, 0.5052, 0.9355, 0.5052, 0.9355, 0.5074, 0.871, 0.2784, 0.871, 0.2655, 0.9355, 0.2655, 0.9355, 0.2784, 0.871, 0.5052, 0.871, 0.5029, 0.9355, 0.5029, 0.9355, 0.5052, 0.871, 0.2655, 0.871, 0.2513, 0.9355, 0.2513, 0.9355, 0.2655, 0.871, 0.5029, 0.871, 0.5005, 0.9355, 0.5005, 0.9355, 0.5029, 0.871, 0.2513, 0.871, 0.2355, 0.9355, 0.2355, 0.9355, 0.2513, 0.871, 0.5005, 0.871, 0.498, 0.9355, 0.498, 0.9355, 0.5005, 0.871, 0.498, 0.871, 0.4955, 0.9355, 0.4955, 0.9355, 0.498, 0.871, 0.4955, 0.871, 0.4928, 0.9355, 0.4928, 0.9355, 0.4955, 0.871, 0.4928, 0.871, 0.49, 0.9355, 0.49, 0.9355, 0.4928, 0.871, 0.49, 0.871, 0.4871, 0.9355, 0.4871, 0.9355, 0.49, 0.871, 0.4871, 0.871, 0.484, 0.9355, 0.484, 0.9355, 0.4871, 0.871, 0.5751, 0.871, 0.5736, 0.9355, 0.5736, 0.9355, 0.5751, 0.871, 0.484, 0.871, 0.4808, 0.9355, 0.4808, 0.9355, 0.484, 0.871, 0.5736, 0.871, 0.572, 0.9355, 0.572, 0.9355, 0.5736, 0.871, 0.4808, 0.871, 0.4775, 0.9355, 0.4775, 0.9355, 0.4808, 0.871, 0.572, 0.871, 0.5705, 0.9355, 0.5705, 0.9355, 0.572, 0.871, 0.4775, 0.871, 0.4741, 0.9355, 0.4741, 0.9355, 0.4775, 0.871, 0.5705, 0.871, 0.5689, 0.9355, 0.5689, 0.9355, 0.5705, 0.871, 0.4741, 0.871, 0.4706, 0.9355, 0.4706, 0.9355, 0.4741, 0.871, 0.5689, 0.871, 0.5674, 0.9355, 0.5674, 0.9355, 0.5689, 0.871, 0.4706, 0.871, 0.4669, 0.9355, 0.4669, 0.9355, 0.4706, 0.871, 0.5674, 0.871, 0.5659, 0.9355, 0.5659, 0.9355, 0.5674, 0.8065, 1.021e-07, 0.871, 0.0, 0.871, 0.2355, 0.8065, 0.2355, 0.0007134, 0.8513, 0.001427, 0.8498, 0.001427, 0.8523, 0.794, 0.4249, 0.4042, 0.4249, 0.4032, 0.0, 0.8056, 8.168e-08, 0.8061, 0.01893, 0.8064, 0.03621, 0.8065, 0.05199, 0.8062, 0.06643, 0.8058, 0.07968, 0.805, 0.09187, 0.804, 0.1031, 0.8028, 0.1136, 0.8013, 0.1233, 0.7995, 0.1325, 0.7976, 0.1411, 0.7954, 0.1493, 0.7931, 0.1572, 0.7906, 0.1647, 0.7879, 0.1721, 0.7852, 0.1792, 0.7823, 0.1862, 0.7794, 0.193, 0.7765, 0.1997, 0.7736, 0.2064, 0.7707, 0.2129, 0.7679, 0.2194, 0.7651, 0.2259, 0.7625, 0.2322, 0.76, 0.2386, 0.7576, 0.2449, 0.7554, 0.2511, 0.7533, 0.2574, 0.7515, 0.2635, 0.7498, 0.2696, 0.7483, 0.2756, 0.7471, 0.2815, 0.746, 0.2873, 0.7452, 0.293, 0.7446, 0.2985, 0.7441, 0.3038, 0.7439, 0.309, 0.7439, 0.3139, 0.7442, 0.3186, 0.7445, 0.323, 0.7451, 0.3272, 0.7459, 0.3312, 0.7468, 0.3348, 0.7479, 0.3383, 0.7491, 0.3414, 0.7505, 0.3444, 0.7519, 0.3471, 0.7535, 0.3495, 0.7551, 0.3518, 0.7568, 0.3539, 0.7585, 0.3558, 0.7603, 0.3576, 0.762, 0.3592, 0.7637, 0.3608, 0.7654, 0.3623, 0.767, 0.3637, 0.7686, 0.3652, 0.7701, 0.3666, 0.7714, 0.368, 0.7727, 0.3694, 0.7739, 0.3708, 0.7749, 0.3722, 0.7759, 0.3737, 0.7768, 0.3753, 0.7775, 0.3768, 0.7781, 0.3784, 0.7787, 0.38, 0.7791, 0.3817, 0.7795, 0.3834, 0.7798, 0.3851, 0.7801, 0.3868, 0.7803, 0.3885, 0.7804, 0.3903, 0.7806, 0.392, 0.7807, 0.3937, 0.7808, 0.3954, 0.7809, 0.397, 0.7811, 0.3987, 0.7812, 0.4003, 0.7814, 0.4019, 0.7816, 0.4034, 0.7818, 0.4049, 0.7821, 0.4064, 0.7824, 0.4079, 0.7828, 0.4093, 0.7833, 0.4107, 0.7838, 0.412, 0.7844, 0.4133, 0.7851, 0.4146, 0.7858, 0.4159, 0.7866, 0.4171, 0.7875, 0.4183, 0.7885, 0.4194, 0.7895, 0.4205, 0.7905, 0.4217, 0.7916, 0.4228, 0.7928, 0.4238, 0.9355, 0.5751, 0.9355, 1.0, 0.871, 1.0, 0.871, 0.5751, 0.871, 0.5751, 0.871, 1.0, 0.8065, 1.0, 0.8065, 0.5751, 0.871, 0.2355, 0.871, 0.0, 0.9355, 1.021e-07, 0.9355, 0.2355, 0.0, 0.8498, 0.0009705, 0.4249, 0.3907, 0.4249, 0.3896, 0.4259, 0.3884, 0.427, 0.3873, 0.4281, 0.3862, 0.4292, 0.3852, 0.4304, 0.3843, 0.4315, 0.3834, 0.4327, 0.3826, 0.4339, 0.3818, 0.4352, 0.3812, 0.4364, 0.3806, 0.4378, 0.38, 0.4391, 0.3796, 0.4405, 0.3792, 0.4419, 0.3788, 0.4433, 0.3786, 0.4448, 0.3783, 0.4464, 0.3781, 0.4479, 0.378, 0.4495, 0.3778, 0.4511, 0.3777, 0.4528, 0.3776, 0.4544, 0.3775, 0.4561, 0.3773, 0.4578, 0.3772, 0.4595, 0.377, 0.4612, 0.3768, 0.463, 0.3766, 0.4647, 0.3763, 0.4664, 0.3759, 0.4681, 0.3754, 0.4697, 0.3749, 0.4714, 0.3743, 0.473, 0.3735, 0.4745, 0.3727, 0.476, 0.3717, 0.4775, 0.3706, 0.479, 0.3695, 0.4804, 0.3682, 0.4818, 0.3668, 0.4832, 0.3653, 0.4846, 0.3638, 0.486, 0.3622, 0.4875, 0.3605, 0.489, 0.3588, 0.4905, 0.357, 0.4922, 0.3553, 0.494, 0.3536, 0.4959, 0.3519, 0.498, 0.3502, 0.5002, 0.3487, 0.5027, 0.3472, 0.5054, 0.3459, 0.5083, 0.3447, 0.5115, 0.3436, 0.5149, 0.3427, 0.5186, 0.3419, 0.5226, 0.3413, 0.5268, 0.3409, 0.5312, 0.3407, 0.5359, 0.3407, 0.5408, 0.3409, 0.5459, 0.3413, 0.5513, 0.3419, 0.5568, 0.3428, 0.5625, 0.3438, 0.5683, 0.3451, 0.5742, 0.3466, 0.5802, 0.3482, 0.5863, 0.3501, 0.5924, 0.3521, 0.5986, 0.3543, 0.6049, 0.3567, 0.6112, 0.3592, 0.6175, 0.3619, 0.6239, 0.3646, 0.6304, 0.3674, 0.6368, 0.3703, 0.6434, 0.3732, 0.65, 0.3762, 0.6568, 0.3791, 0.6636, 0.3819, 0.6706, 0.3847, 0.6777, 0.3873, 0.685, 0.3898, 0.6926, 0.3922, 0.7004, 0.3943, 0.7087, 0.3963, 0.7173, 0.398, 0.7264, 0.3995, 0.7362, 0.4008, 0.7466, 0.4018, 0.7579, 0.4025, 0.7701, 0.403, 0.7833, 0.4032, 0.7978, 0.4032, 0.8136, 0.4029, 0.8308, 0.4024, 0.8498, 1.0, 0.0, 1.0, 0.394, 0.9355, 0.394, 0.9355, 0.0, 0.9355, 0.394, 1.0, 0.394, 1.0, 0.788, 0.9355, 0.788])
me_nurbspath_001.materials.append(mat_sidewood)
me_nurbspath_001.use_remesh_fix_poles = True
me_nurbspath_001.use_remesh_preserve_attributes = False
me_nurbspath_001.use_mirror_vertex_groups = False
me_nurbspath_001.update()
me_nurbspath_002 = bpy.data.meshes.new('NurbsPath.002')
me_nurbspath_002.from_pydata([(0.3377, 0.9793, 0.4426), (0.34, 0.9793, 0.4422), (0.3419, 0.9793, 0.4415), (0.3436, 0.9793, 0.4406), (0.345, 0.9793, 0.4396), (0.346, 0.9793, 0.4384), (0.3467, 0.9793, 0.437), (0.3472, 0.9793, 0.4356), (0.3473, 0.9793, 0.4341), (0.3472, 0.9793, 0.4326), (0.3469, 0.9793, 0.431), (0.3463, 0.9793, 0.4294), (0.3455, 0.9793, 0.4278), (0.3444, 0.9793, 0.4262), (0.3432, 0.9793, 0.4247), (0.3419, 0.9793, 0.4231), (0.3404, 0.9793, 0.4215), (0.3388, 0.9793, 0.42), (0.3372, 0.9793, 0.4185), (0.3355, 0.9793, 0.417), (0.3337, 0.9793, 0.4155), (0.332, 0.9793, 0.4139), (-0.243, 0.9793, 0.4426), (0.3377, -0.962, 0.4426), (0.34, -0.962, 0.4422), (0.3419, -0.962, 0.4415), (0.3436, -0.962, 0.4406), (0.345, -0.962, 0.4396), (0.346, -0.962, 0.4384), (0.3467, -0.962, 0.437), (0.3472, -0.962, 0.4356), (0.3473, -0.962, 0.4341), (0.3472, -0.962, 0.4326), (0.3469, -0.962, 0.431), (0.3463, -0.962, 0.4294), (0.3455, -0.962, 0.4278), (0.3444, -0.962, 0.4262), (0.3432, -0.962, 0.4247), (0.3419, -0.962, 0.4231), (0.3404, -0.962, 0.4215), (0.3388, -0.962, 0.42), (0.3372, -0.962, 0.4185), (0.3355, -0.962, 0.417), (0.3337, -0.962, 0.4155), (0.332, -0.962, 0.4139), (0.3328, -0.8668, 0.4155), (-0.243, -0.962, 0.4426), (0.3294, -0.8668, 0.4139), (-0.243, 0.9793, 0.4139), (-0.243, -0.962, 0.4139)], [], [(24, 25, 2, 1), (25, 26, 3, 2), (26, 27, 4, 3), (27, 28, 5, 4), (32, 33, 10, 9), (20, 45, 47, 21), (36, 37, 14, 13), (33, 34, 11, 10), (39, 40, 17, 16), (30, 31, 8, 7), (38, 39, 16, 15), (28, 29, 6, 5), (23, 24, 1, 0), (34, 35, 12, 11), (29, 30, 7, 6), (37, 38, 15, 14), (40, 41, 18, 17), (41, 42, 19, 18), (42, 43, 45, 20, 19), (35, 36, 13, 12), (0, 22, 46, 23), (48, 49, 46, 22), (47, 44, 49, 48, 21), (48, 22, 0, 1, 2, 3, 4, 5, 6, 7, 8, 9, 10, 11, 12, 13, 14, 15, 16, 17, 18, 19, 20, 21), (23, 46, 49, 44, 43, 42, 41, 40, 39, 38, 37, 36, 35, 34, 33, 32, 31, 30, 29, 28, 27, 26, 25, 24), (32, 9, 8, 31), (43, 44, 47, 45)])
_uv = me_nurbspath_002.uv_layers.new(name='UVMap')
_uv.uv.foreach_set('vector', [0.005664, 0.9997, 0.003923, 0.9997, 0.003923, 6.139e-08, 0.005664, 3.069e-08, 0.003923, 0.9997, 0.002397, 0.9997, 0.002396, 3.069e-08, 0.003923, 6.139e-08, 0.002397, 0.9997, 0.001089, 0.9997, 0.001088, 0.0, 0.002396, 3.069e-08, 0.001089, 0.9997, 2.493e-07, 0.9997, 0.0, 0.0, 0.001088, 0.0, 0.9708, 0.0, 0.9721, 0.0, 0.9721, 0.9997, 0.9708, 0.9997, 0.4901, 0.9997, 0.4909, 0.04901, 0.4939, 0.04901, 0.492, 0.9997, 0.4785, 1.126e-05, 0.4799, 9.607e-06, 0.4799, 0.9997, 0.4785, 0.9997, 0.9721, 0.0, 0.9734, 6.139e-08, 0.9734, 0.9997, 0.9721, 0.9997, 0.4831, 6.63e-06, 0.4848, 5.218e-06, 0.4848, 0.9997, 0.4831, 0.9997, 0.9683, 0.0, 0.9695, 0.0, 0.9695, 0.9997, 0.9683, 0.9997, 0.4815, 8.073e-06, 0.4831, 6.63e-06, 0.4831, 0.9997, 0.4815, 0.9997, 0.9659, 0.0, 0.9671, 0.0, 0.9671, 0.9997, 0.9659, 0.9997, 0.007615, 0.9997, 0.005664, 0.9997, 0.005664, 3.069e-08, 0.007615, 6.139e-08, 0.9734, 6.139e-08, 0.9747, 6.139e-08, 0.9747, 0.9997, 0.9734, 0.9997, 0.9671, 0.0, 0.9683, 0.0, 0.9683, 0.9997, 0.9671, 0.9997, 0.4799, 9.607e-06, 0.4815, 8.073e-06, 0.4815, 0.9997, 0.4799, 0.9997, 0.4848, 5.218e-06, 0.4865, 3.929e-06, 0.4865, 0.9997, 0.4848, 0.9997, 0.4865, 3.929e-06, 0.4883, 2.64e-06, 0.4883, 0.9997, 0.4865, 0.9997, 0.4883, 2.64e-06, 0.4901, 1.32e-06, 0.4909, 0.04901, 0.4901, 0.9997, 0.4883, 0.9997, 0.9747, 6.139e-08, 0.976, 6.139e-08, 0.976, 0.9997, 0.9747, 0.9997, 0.007615, 6.139e-08, 0.4785, 3.069e-08, 0.4785, 0.9997, 0.007615, 0.9997, 0.9659, 0.0, 0.9659, 0.9997, 0.9419, 0.9997, 0.9419, 0.0, 0.4939, 0.04901, 0.492, 0.0, 0.9419, 0.0003217, 0.9419, 1.0, 0.492, 0.9997, 0.976, 0.304, 1.0, 0.304, 1.0, 0.6031, 0.9997, 0.6043, 0.9991, 0.6053, 0.9984, 0.6061, 0.9975, 0.6068, 0.9965, 0.6074, 0.9953, 0.6077, 0.9941, 0.608, 0.9929, 0.608, 0.9916, 0.608, 0.9903, 0.6078, 0.989, 0.6075, 0.9876, 0.6071, 0.9863, 0.6066, 0.985, 0.6059, 0.9837, 0.6053, 0.9824, 0.6045, 0.9811, 0.6037, 0.9798, 0.6028, 0.9786, 0.6019, 0.9773, 0.601, 0.976, 0.6001, 1.0, 0.004972, 1.0, 0.304, 0.976, 0.304, 0.976, 0.007913, 0.9773, 0.006995, 0.9786, 0.006115, 0.9798, 0.005231, 0.9811, 0.004374, 0.9824, 0.003557, 0.9837, 0.002794, 0.985, 0.0021, 0.9863, 0.001486, 0.9876, 0.0009635, 0.989, 0.0005445, 0.9903, 0.0002382, 0.9916, 5.401e-05, 0.9929, 0.0, 0.9941, 8.375e-05, 0.9953, 0.0003117, 0.9965, 0.0006898, 0.9975, 0.001223, 0.9984, 0.001915, 0.9991, 0.002769, 0.9997, 0.003787, 0.9708, 0.0, 0.9708, 0.9997, 0.9695, 0.9997, 0.9695, 0.0, 0.4901, 1.32e-06, 0.492, 0.0, 0.4939, 0.04901, 0.4909, 0.04901])
me_nurbspath_002.materials.append(mat_tapletop)
me_nurbspath_002.use_remesh_fix_poles = True
me_nurbspath_002.use_remesh_preserve_attributes = False
me_nurbspath_002.use_mirror_vertex_groups = False
me_nurbspath_002.update()
me_nurbspath_003 = bpy.data.meshes.new('NurbsPath.003')
me_nurbspath_003.from_pydata([(0.2079, 0.8755, 0.3148), (0.2064, 0.8755, -0.303), (0.2079, -0.8755, 0.3148), (0.2064, -0.8755, -0.303), (0.1759, 0.8755, -0.303), (0.1773, 0.8755, 0.3148), (0.1759, -0.8755, -0.303), (0.1773, -0.8755, 0.3148)], [], [(2, 7, 6, 3), (6, 7, 5, 4), (1, 4, 5, 0), (3, 6, 4, 1), (1, 0, 2, 3), (0, 5, 7, 2)])
_uv = me_nurbspath_003.uv_layers.new(name='UVMap')
_uv.uv.foreach_set('vector', [1.0, 0.7057, 0.977, 0.7057, 0.977, 0.3528, 1.0, 0.3528, 0.4655, 1.0, 1.347e-07, 1.0, 0.0, 0.0, 0.4655, 0.0, 1.0, 0.3528, 0.977, 0.3528, 0.977, 0.0, 1.0, 1.702e-08, 0.977, 1.0, 0.954, 1.0, 0.954, 3.404e-08, 0.977, 0.0, 0.931, 1.0, 0.4655, 1.0, 0.4655, 1.362e-07, 0.931, 0.0, 0.954, 1.0, 0.931, 1.0, 0.931, 0.0, 0.954, 0.0])
me_nurbspath_003.materials.append(mat_frontwood)
me_nurbspath_003.use_remesh_fix_poles = True
me_nurbspath_003.use_remesh_preserve_attributes = False
me_nurbspath_003.use_mirror_vertex_groups = False
me_nurbspath_003.update()

# ---- objects
ob_solidpath = bpy.data.objects.new('SolidPath ', me_nurbspath_001)
ob_solidpath__001 = bpy.data.objects.new('SolidPath .001', me_nurbspath_002)
ob_solidpath__002 = bpy.data.objects.new('SolidPath .002', me_nurbspath_003)

# ---- transforms, parenting, visibility, modifiers, constraints
ob_solidpath.location = (0.0, 0.0, 0.0)
ob_solidpath.lineart.crease_threshold = 0.0
_m = ob_solidpath.modifiers.new('Bevel', 'BEVEL')
_m.limit_method = 'NONE'
ob_solidpath__001.location = (-0.03091, -0.008889, -0.097)
ob_solidpath__001.lineart.crease_threshold = 0.0
_m = ob_solidpath__001.modifiers.new('Bevel', 'BEVEL')
_m.limit_method = 'NONE'
ob_solidpath__002.location = (0.0, 0.0, 0.0)
ob_solidpath__002.lineart.crease_threshold = 0.0

# ---- collection membership
col_collection.objects.link(ob_solidpath)
col_collection.objects.link(ob_solidpath__001)
col_collection.objects.link(ob_solidpath__002)

# ---- scene / render settings (as saved in the file)
scene.frame_start = 1; scene.frame_end = 250; scene.frame_set(8)
scene.render.engine = 'BLENDER_EEVEE_NEXT'
scene.cycles.use_denoising = False
scene.cycles.samples = 128
scene.cycles.sampling_pattern = 'TABULATED_SOBOL'
scene.cycles.use_adaptive_sampling = False
scene.cycles.use_light_tree = False
scene.view_settings.view_transform = 'Filmic'
bpy.context.view_layer.update()

# ---- added for rendering (the .blend has no active camera and no usable light): camera, sun
cam_auto = bpy.data.cameras.new('AutoCamera')
cam_auto.lens = 50.0
cam_auto.sensor_width = 36.0
cam_auto.clip_end = 1000.0
ob_auto_camera = bpy.data.objects.new('AutoCamera', cam_auto)
scene.collection.objects.link(ob_auto_camera)
ob_auto_camera.location = (1.9944, -2.36687, 1.59912)
ob_auto_camera.rotation_euler = (1.09748, -7.21219e-08, 0.694738)
scene.camera = ob_auto_camera
light_auto_sun = bpy.data.lights.new('AutoSun', 'SUN')
light_auto_sun.energy = 3.0
light_auto_sun.angle = 0.0523599
ob_auto_sun = bpy.data.objects.new('AutoSun', light_auto_sun)
scene.collection.objects.link(ob_auto_sun)
ob_auto_sun.rotation_euler = (0.872665, 0.174533, 0.523599)
bpy.context.view_layer.update()
